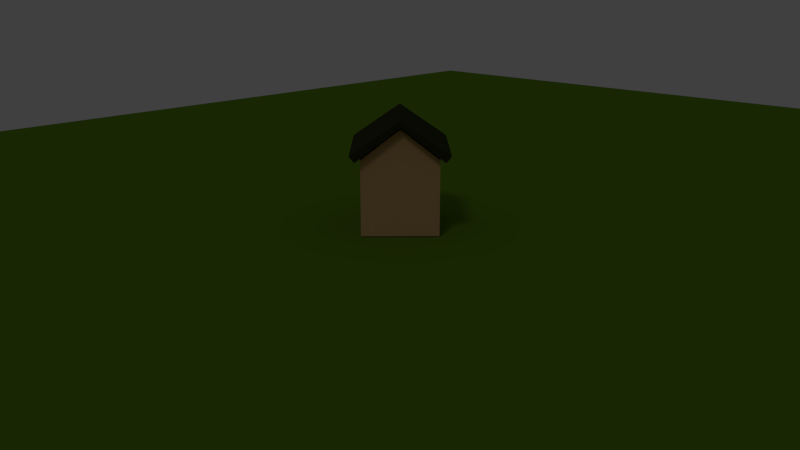 # Source: biggerforestorig.blend  (saved by Blender 2.66.1; exported with 4.5.12 LTS)
import bpy
from mathutils import Matrix  # noqa: F401  (used for matrix-valued properties, if any)

bpy.ops.wm.read_factory_settings(use_empty=True)
scene = bpy.context.scene
scene.name = 'Scene'

# ---- collections
col_collection_1 = bpy.data.collections.new('Collection 1'); scene.collection.children.link(col_collection_1)
col_collection_2 = bpy.data.collections.new('Collection 2'); scene.collection.children.link(col_collection_2)
col_collection_2.hide_render = True
col_collection_2.hide_viewport = True
col_collection_3 = bpy.data.collections.new('Collection 3'); scene.collection.children.link(col_collection_3)
col_collection_4 = bpy.data.collections.new('Collection 4'); scene.collection.children.link(col_collection_4)

# ---- materials (node trees are filled in below, after node groups)
mat_material_006 = bpy.data.materials.new('Material.006')
mat_material_006.alpha_threshold = 0.0
mat_material_006.use_transparent_shadow = False
mat_material_006.diffuse_color = (0.03692, 0.04203, 0.01688, 1.0)
mat_material_006.roughness = 0.5
mat_material_006.line_color = (0.0, 0.0, 0.0, 1.0)
mat_material_005 = bpy.data.materials.new('Material.005')
mat_material_005.alpha_threshold = 0.0
mat_material_005.use_transparent_shadow = False
mat_material_005.diffuse_color = (0.6982, 0.4063, 0.1955, 1.0)
mat_material_005.roughness = 0.5
mat_material_005.line_color = (0.0, 0.0, 0.0, 1.0)
mat_material = bpy.data.materials.new('Material')
mat_material.alpha_threshold = 0.0
mat_material.use_transparent_shadow = False
mat_material.diffuse_color = (0.0258, 0.07324, 0.01046, 1.0)
mat_material.roughness = 0.5
mat_material.line_color = (0.0, 0.0, 0.0, 1.0)
mat_material_001 = bpy.data.materials.new('Material.001')
mat_material_001.alpha_threshold = 0.0
mat_material_001.use_transparent_shadow = False
mat_material_001.diffuse_color = (0.2396, 0.09289, 0.004933, 1.0)
mat_material_001.roughness = 0.5
mat_material_001.line_color = (0.0, 0.0, 0.0, 1.0)
mat_material_002 = bpy.data.materials.new('Material.002')
mat_material_002.alpha_threshold = 0.0
mat_material_002.use_transparent_shadow = False
mat_material_002.diffuse_color = (0.1107, 0.233, 0.01208, 1.0)
mat_material_002.roughness = 0.5
mat_material_002.line_color = (0.0, 0.0, 0.0, 1.0)

# ---- material node trees

# ---- world
world_world = bpy.data.worlds.new('World'); scene.world = world_world
world_world.color = (0.05088, 0.05088, 0.05088)
world_world.use_sun_shadow = False
world_world.sun_shadow_jitter_overblur = 0.0
world_world.cycles.sampling_method = 'MANUAL'
world_world.cycles.sample_map_resolution = 256

# ---- cameras
cam_camera = bpy.data.cameras.new('Camera')
cam_camera.clip_end = 100.0
cam_camera.lens = 35.0
cam_camera.sensor_width = 32.0
cam_camera.sensor_height = 18.0
cam_camera.ortho_scale = 7.314
cam_camera.dof.focus_distance = 0.0
cam_camera.dof.aperture_fstop = 128.0

# ---- lights
light_lamp = bpy.data.lights.new('Lamp', 'SUN')
light_lamp.color = (0.1329, 0.1329, 0.1329)
light_lamp.transmission_factor = 0.0
light_lamp.cutoff_distance = 30.0
light_lamp.angle = 0.1993
light_lamp.energy = 1.0
light_lamp.shadow_buffer_clip_start = 1.001
light_lamp.shadow_soft_size = 0.1
light_lamp.shadow_cascade_max_distance = 1000.0
light_lamp.cycles.use_multiple_importance_sampling = False

# ---- meshes
me_cube_001 = bpy.data.meshes.new('Cube.001')
me_cube_001.from_pydata([(1.0, 1.46, 2.179), (1.0, -0.9505, 2.179), (1.0, 0.04954, 2.179), (1.134, 1.46, 2.351), (1.134, -0.9505, 2.351), (1.134, 0.04954, 2.351), (1.139, 1.46, 2.071), (1.139, -0.9505, 2.071), (1.139, 0.04954, 2.071), (1.273, 1.46, 2.243), (1.273, -0.9505, 2.243), (1.273, 0.04954, 2.243), (1.0, -1.1, 2.179), (1.134, -1.1, 2.351), (1.139, -1.1, 2.071), (1.273, -1.1, 2.243), (1.0, 1.61, 2.179), (1.134, 1.61, 2.351), (1.139, 1.61, 2.071), (1.273, 1.61, 2.243), (1.0, 1.41, 0.1263), (1.0, -1.0, 0.1263), (1.0, 1.41, 2.126), (1.0, -1.0, 2.126), (1.0, 1.41, 1.126), (1.0, -1.49e-07, 2.126), (1.0, -1.0, 1.126), (1.0, -1.49e-07, 0.1263), (1.0, -1.49e-07, 1.126), (1.0, -1.15, 2.126), (1.0, 1.56, 2.126), (0.3919, 2.489, 2.03), (-1.0, 1.46, 2.179), (-1.0, -0.9505, 2.179), (0.0, 1.46, 2.957), (-1.0, 0.04954, 2.179), (0.0, -0.9505, 2.957), (-1.134, 1.46, 2.351), (-1.134, -0.9505, 2.351), (0.0, 1.46, 3.129), (-1.134, 0.04954, 2.351), (0.0, -0.9505, 3.129), (0.0, 0.04954, 3.129), (-1.139, 1.46, 2.071), (-1.139, -0.9505, 2.071), (-1.139, 0.04954, 2.071), (-1.273, 1.46, 2.243), (-1.273, -0.9505, 2.243), (-1.273, 0.04954, 2.243), (-1.0, -1.1, 2.179), (0.0, -1.1, 2.957), (-1.134, -1.1, 2.351), (0.0, -1.1, 3.129), (-1.139, -1.1, 2.071), (-1.273, -1.1, 2.243), (-1.0, 1.61, 2.179), (0.0, 1.61, 2.957), (-1.134, 1.61, 2.351), (0.0, 1.61, 3.129), (-1.139, 1.61, 2.071), (-1.273, 1.61, 2.243), (-1.0, 1.41, 0.1263), (-1.0, -1.0, 0.1263), (-1.0, 1.41, 2.126), (-1.0, -1.0, 2.126), (0.0, 1.41, 2.904), (-1.0, 1.41, 1.126), (0.0, 1.41, 0.1263), (-1.0, -1.49e-07, 2.126), (-1.0, -1.0, 1.126), (-1.0, -1.49e-07, 0.1263), (0.0, -1.0, 2.904), (0.0, -1.0, 0.1263), (0.0, 1.41, 1.126), (-1.0, -1.49e-07, 1.126), (0.0, -1.0, 1.126), (0.0, -1.49e-07, 0.1263), (-1.0, -1.15, 2.126), (0.0, -1.15, 2.904), (-1.0, 1.56, 2.126), (0.0, 1.56, 2.904), (-0.3919, 2.489, 2.03)], [], [(10, 4, 13, 15), (6, 0, 16, 18), (4, 5, 42, 41), (5, 3, 39, 42), (3, 9, 19, 17), (2, 0, 6, 8), (8, 6, 9, 11), (7, 8, 11, 10), (3, 5, 11, 9), (36, 1, 12, 50), (5, 4, 10, 11), (1, 2, 8, 7), (50, 12, 13, 52), (13, 12, 14, 15), (1, 7, 14, 12), (7, 10, 15, 14), (4, 41, 52, 13), (16, 17, 19, 18), (16, 56, 58, 17), (39, 3, 17, 58), (9, 6, 18, 19), (0, 34, 56, 16), (73, 24, 20, 67), (28, 26, 21, 27), (76, 67, 20, 27), (65, 22, 24, 73), (24, 28, 27, 20), (22, 25, 28, 24), (25, 23, 26, 28), (26, 75, 72, 21), (23, 71, 75, 26), (72, 76, 27, 21), (71, 23, 29, 78), (22, 65, 80, 30), (47, 54, 51, 38), (43, 59, 55, 32), (38, 41, 42, 40), (40, 42, 39, 37), (37, 57, 60, 46), (35, 45, 43, 32), (45, 48, 46, 43), (44, 47, 48, 45), (37, 46, 48, 40), (36, 50, 49, 33), (40, 48, 47, 38), (33, 44, 45, 35), (50, 52, 51, 49), (51, 54, 53, 49), (33, 49, 53, 44), (44, 53, 54, 47), (38, 51, 52, 41), (55, 59, 60, 57), (55, 57, 58, 56), (39, 58, 57, 37), (46, 60, 59, 43), (32, 55, 56, 34), (73, 67, 61, 66), (74, 70, 62, 69), (76, 70, 61, 67), (65, 73, 66, 63), (66, 61, 70, 74), (63, 66, 74, 68), (68, 74, 69, 64), (69, 62, 72, 75), (64, 69, 75, 71), (72, 62, 70, 76), (71, 78, 77, 64), (63, 79, 80, 65)])
me_cube_001.polygons.foreach_set('material_index', [0, 0, 0, 0, 0, 0, 0, 0, 0, 0, 0, 0, 0, 0, 0, 0, 0, 0, 0, 0, 0, 0, 1, 1, 1, 1, 1, 1, 1, 1, 1, 1, 1, 1, 0, 0, 0, 0, 0, 0, 0, 0, 0, 0, 0, 0, 0, 0, 0, 0, 0, 0, 0, 0, 0, 0, 1, 1, 1, 1, 1, 1, 1, 1, 1, 1, 1, 1])
me_cube_001.materials.append(mat_material_006)
me_cube_001.materials.append(mat_material_005)
me_cube_001.use_remesh_preserve_volume = False
me_cube_001.use_remesh_preserve_attributes = False
me_cube_001.use_mirror_vertex_groups = False
me_cube_001.update()
me_cone = bpy.data.meshes.new('Cone')
me_cone.from_pydata([(4.726e-07, -2.98, 1.0), (-0.5813, -2.923, 1.0), (-1.14, -2.753, 1.0), (-1.655, -2.478, 1.0), (-2.107, -2.107, 1.0), (-2.478, -1.655, 1.0), (-2.753, -1.14, 1.0), (-2.923, -0.5813, 1.0), (-2.98, 9.092e-07, 1.0), (0.0, 0.0, 3.0), (-2.923, 0.5813, 1.0), (-2.753, 1.14, 1.0), (-2.478, 1.655, 1.0), (-2.107, 2.107, 1.0), (-1.655, 2.478, 1.0), (-1.14, 2.753, 1.0), (-0.5813, 2.923, 1.0), (1.444e-06, 2.98, 1.0), (0.5813, 2.923, 1.0), (1.14, 2.753, 1.0), (1.655, 2.478, 1.0), (2.107, 2.107, 1.0), (2.478, 1.655, 1.0), (2.753, 1.14, 1.0), (2.923, 0.5813, 1.0), (2.98, -1.743e-06, 1.0), (2.923, -0.5813, 1.0), (2.753, -1.14, 1.0), (2.478, -1.655, 1.0), (2.107, -2.107, 1.0), (1.655, -2.478, 1.0), (1.14, -2.753, 1.0), (0.5813, -2.923, 1.0), (4.343e-07, -2.682, 2.0), (-0.5232, -2.63, 2.0), (-1.026, -2.478, 2.0), (-1.49, -2.23, 2.0), (-1.896, -1.896, 2.0), (-2.23, -1.49, 2.0), (-2.478, -1.026, 2.0), (-2.63, -0.5232, 2.0), (-2.682, 8.4e-07, 2.0), (9.031e-09, 2.167e-08, 4.0), (-2.63, 0.5232, 2.0), (-2.478, 1.026, 2.0), (-2.23, 1.49, 2.0), (-1.896, 1.896, 2.0), (-1.49, 2.23, 2.0), (-1.026, 2.478, 2.0), (-0.5232, 2.63, 2.0), (1.308e-06, 2.682, 2.0), (0.5232, 2.63, 2.0), (1.026, 2.478, 2.0), (1.49, 2.23, 2.0), (1.896, 1.896, 2.0), (2.23, 1.49, 2.0), (2.478, 1.026, 2.0), (2.63, 0.5232, 2.0), (2.682, -1.547e-06, 2.0), (2.63, -0.5232, 2.0), (2.478, -1.026, 2.0), (2.23, -1.49, 2.0), (1.896, -1.896, 2.0), (1.49, -2.23, 2.0), (1.026, -2.478, 2.0), (0.5232, -2.63, 2.0), (4.202e-07, -2.414, 3.0), (-0.4709, -2.367, 3.0), (-0.9237, -2.23, 3.0), (-1.341, -2.007, 3.0), (-1.707, -1.707, 3.0), (-2.007, -1.341, 3.0), (-2.23, -0.9237, 3.0), (-2.367, -0.4709, 3.0), (-2.414, 7.74e-07, 3.0), (3.739e-08, 3.757e-08, 5.0), (-2.367, 0.4709, 3.0), (-2.23, 0.9237, 3.0), (-2.007, 1.341, 3.0), (-1.707, 1.707, 3.0), (-1.341, 2.007, 3.0), (-0.9237, 2.23, 3.0), (-0.4709, 2.367, 3.0), (1.207e-06, 2.414, 3.0), (0.4709, 2.367, 3.0), (0.9237, 2.23, 3.0), (1.341, 2.007, 3.0), (1.707, 1.707, 3.0), (2.007, 1.341, 3.0), (2.23, 0.9237, 3.0), (2.367, 0.4709, 3.0), (2.414, -1.374e-06, 3.0), (2.367, -0.4709, 3.0), (2.23, -0.9237, 3.0), (2.007, -1.341, 3.0), (1.707, -1.707, 3.0), (1.341, -2.007, 3.0), (0.9237, -2.23, 3.0), (0.4709, -2.367, 3.0), (3.979e-07, -2.172, 4.0), (-0.4238, -2.131, 4.0), (-0.8313, -2.007, 4.0), (-1.207, -1.806, 4.0), (-1.536, -1.536, 4.0), (-1.806, -1.207, 4.0), (-2.007, -0.8313, 4.0), (-2.131, -0.4238, 4.0), (-2.172, 7.197e-07, 4.0), (5.343e-08, 5.693e-08, 6.0), (-2.131, 0.4238, 4.0), (-2.007, 0.8313, 4.0), (-1.806, 1.207, 4.0), (-1.536, 1.536, 4.0), (-1.207, 1.806, 4.0), (-0.8313, 2.007, 4.0), (-0.4238, 2.131, 4.0), (1.106e-06, 2.172, 4.0), (0.4238, 2.131, 4.0), (0.8313, 2.007, 4.0), (1.207, 1.806, 4.0), (1.536, 1.536, 4.0), (1.806, 1.207, 4.0), (2.007, 0.8313, 4.0), (2.131, 0.4238, 4.0), (2.172, -1.214e-06, 4.0), (2.131, -0.4238, 4.0), (2.007, -0.8313, 4.0), (1.806, -1.207, 4.0), (1.536, -1.536, 4.0), (1.207, -1.806, 4.0), (0.8313, -2.007, 4.0), (0.4238, -2.131, 4.0), (3.728e-07, -1.955, 5.0), (-0.3814, -1.917, 5.0), (-0.7482, -1.806, 5.0), (-1.086, -1.626, 5.0), (-1.382, -1.382, 5.0), (-1.626, -1.086, 5.0), (-1.806, -0.7482, 5.0), (-1.917, -0.3814, 5.0), (-1.955, 6.658e-07, 5.0), (6.271e-08, 6.93e-08, 7.0), (-1.917, 0.3814, 5.0), (-1.806, 0.7482, 5.0), (-1.626, 1.086, 5.0), (-1.382, 1.382, 5.0), (-1.086, 1.626, 5.0), (-0.7482, 1.806, 5.0), (-0.3814, 1.917, 5.0), (1.01e-06, 1.955, 5.0), (0.3814, 1.917, 5.0), (0.7482, 1.806, 5.0), (1.086, 1.626, 5.0), (1.382, 1.382, 5.0), (1.626, 1.086, 5.0), (1.806, 0.7482, 5.0), (1.917, 0.3814, 5.0), (1.955, -1.074e-06, 5.0), (1.917, -0.3814, 5.0), (1.806, -0.7482, 5.0), (1.626, -1.086, 5.0), (1.382, -1.382, 5.0), (1.086, -1.626, 5.0), (0.7482, -1.806, 5.0), (0.3814, -1.917, 5.0), (3.519e-07, -1.76, 6.0), (-0.3433, -1.726, 6.0), (-0.6733, -1.626, 6.0), (-0.9775, -1.463, 6.0), (-1.244, -1.244, 6.0), (-1.463, -0.9775, 6.0), (-1.626, -0.6733, 6.0), (-1.726, -0.3433, 6.0), (-1.76, 6.263e-07, 6.0), (7.288e-08, 8.946e-08, 8.0), (-1.726, 0.3433, 6.0), (-1.626, 0.6733, 6.0), (-1.463, 0.9775, 6.0), (-1.244, 1.244, 6.0), (-0.9775, 1.463, 6.0), (-0.6733, 1.626, 6.0), (-0.3433, 1.726, 6.0), (9.253e-07, 1.76, 6.0), (0.3433, 1.726, 6.0), (0.6733, 1.626, 6.0), (0.9775, 1.463, 6.0), (1.244, 1.244, 6.0), (1.463, 0.9775, 6.0), (1.626, 0.6733, 6.0), (1.726, 0.3433, 6.0), (1.76, -9.398e-07, 6.0), (1.726, -0.3433, 6.0), (1.626, -0.6733, 6.0), (1.463, -0.9775, 6.0), (1.244, -1.244, 6.0), (0.9775, -1.463, 6.0), (0.6733, -1.626, 6.0), (0.3433, -1.726, 6.0), (3.295e-07, -1.584, 7.0), (-0.3089, -1.553, 7.0), (-0.606, -1.463, 7.0), (-0.8798, -1.317, 7.0), (-1.12, -1.12, 7.0), (-1.317, -0.8798, 7.0), (-1.463, -0.606, 7.0), (-1.553, -0.3089, 7.0), (-1.584, 5.886e-07, 7.0), (7.833e-08, 1.054e-07, 9.0), (-1.553, 0.3089, 7.0), (-1.463, 0.606, 7.0), (-1.317, 0.8798, 7.0), (-1.12, 1.12, 7.0), (-0.8798, 1.317, 7.0), (-0.606, 1.463, 7.0), (-0.3089, 1.553, 7.0), (8.455e-07, 1.584, 7.0), (0.3089, 1.553, 7.0), (0.606, 1.463, 7.0), (0.8798, 1.317, 7.0), (1.12, 1.12, 7.0), (1.317, 0.8798, 7.0), (1.463, 0.606, 7.0), (1.553, 0.3089, 7.0), (1.584, -8.209e-07, 7.0), (1.553, -0.3089, 7.0), (1.463, -0.606, 7.0), (1.317, -0.8798, 7.0), (1.12, -1.12, 7.0), (0.8798, -1.317, 7.0), (0.606, -1.463, 7.0), (0.3089, -1.553, 7.0), (3.121e-07, -1.425, 8.0), (-0.278, -1.398, 8.0), (-0.5454, -1.317, 8.0), (-0.7918, -1.185, 8.0), (-1.008, -1.008, 8.0), (-1.185, -0.7918, 8.0), (-1.317, -0.5454, 8.0), (-1.398, -0.278, 8.0), (-1.425, 5.543e-07, 8.0), (8.612e-08, 1.195e-07, 10.0), (-1.398, 0.278, 8.0), (-1.317, 0.5454, 8.0), (-1.185, 0.7918, 8.0), (-1.008, 1.008, 8.0), (-0.7918, 1.185, 8.0), (-0.5454, 1.317, 8.0), (-0.278, 1.398, 8.0), (7.765e-07, 1.425, 8.0), (0.278, 1.398, 8.0), (0.5454, 1.317, 8.0), (0.7918, 1.185, 8.0), (1.008, 1.008, 8.0), (1.185, 0.7918, 8.0), (1.317, 0.5454, 8.0), (1.398, 0.278, 8.0), (1.425, -7.143e-07, 8.0), (1.398, -0.278, 8.0), (1.317, -0.5454, 8.0), (1.185, -0.7918, 8.0), (1.008, -1.008, 8.0), (0.7918, -1.185, 8.0), (0.5454, -1.317, 8.0), (0.278, -1.398, 8.0), (2.952e-07, -1.283, 9.0), (-0.2502, -1.258, 9.0), (-0.4909, -1.185, 9.0), (-0.7126, -1.067, 9.0), (-0.907, -0.907, 9.0), (-1.067, -0.7126, 9.0), (-1.185, -0.4909, 9.0), (-1.258, -0.2502, 9.0), (-1.283, 5.246e-07, 9.0), (9.177e-08, 1.332e-07, 11.0), (-1.258, 0.2502, 9.0), (-1.185, 0.4909, 9.0), (-1.067, 0.7126, 9.0), (-0.907, 0.907, 9.0), (-0.7126, 1.067, 9.0), (-0.4909, 1.185, 9.0), (-0.2502, 1.258, 9.0), (7.132e-07, 1.283, 9.0), (0.2502, 1.258, 9.0), (0.4909, 1.185, 9.0), (0.7126, 1.067, 9.0), (0.907, 0.907, 9.0), (1.067, 0.7126, 9.0), (1.185, 0.4909, 9.0), (1.258, 0.2502, 9.0), (1.283, -6.172e-07, 9.0), (1.258, -0.2502, 9.0), (1.185, -0.4909, 9.0), (1.067, -0.7126, 9.0), (0.907, -0.907, 9.0), (0.7126, -1.067, 9.0), (0.4909, -1.185, 9.0), (0.2502, -1.258, 9.0), (2.772e-07, -1.154, 10.01), (-0.2252, -1.132, 10.01), (-0.4418, -1.067, 10.01), (-0.6414, -0.9599, 10.01), (-0.8163, -0.8163, 10.01), (-0.9599, -0.6414, 10.01), (-1.067, -0.4418, 10.01), (-1.132, -0.2252, 10.01), (-1.154, 4.927e-07, 10.01), (9.407e-08, 1.404e-07, 11.81), (-1.132, 0.2252, 10.01), (-1.067, 0.4418, 10.01), (-0.9599, 0.6414, 10.01), (-0.8163, 0.8163, 10.01), (-0.6414, 0.9599, 10.01), (-0.4418, 1.067, 10.01), (-0.2252, 1.132, 10.01), (6.533e-07, 1.154, 10.01), (0.2252, 1.132, 10.01), (0.4418, 1.067, 10.01), (0.6414, 0.9599, 10.01), (0.8163, 0.8163, 10.01), (0.9599, 0.6414, 10.01), (1.067, 0.4418, 10.01), (1.132, 0.2252, 10.01), (1.154, -5.349e-07, 10.01), (1.132, -0.2252, 10.01), (1.067, -0.4418, 10.01), (0.9599, -0.6414, 10.01), (0.8163, -0.8163, 10.01), (0.6414, -0.9599, 10.01), (0.4418, -1.067, 10.01), (0.2252, -1.132, 10.01), (2.522e-07, -0.9235, 11.01), (-0.1802, -0.9058, 11.01), (-0.3534, -0.8532, 11.01), (-0.5131, -0.7679, 11.01), (-0.653, -0.653, 11.01), (-0.7679, -0.5131, 11.01), (-0.8532, -0.3534, 11.01), (-0.9058, -0.1802, 11.01), (-0.9235, 4.44e-07, 11.01), (1.057e-07, 1.622e-07, 12.81), (-0.9058, 0.1802, 11.01), (-0.8532, 0.3534, 11.01), (-0.7679, 0.5131, 11.01), (-0.653, 0.653, 11.01), (-0.5131, 0.7679, 11.01), (-0.3534, 0.8532, 11.01), (-0.1802, 0.9058, 11.01), (5.531e-07, 0.9235, 11.01), (0.1802, 0.9058, 11.01), (0.3534, 0.8532, 11.01), (0.5131, 0.7679, 11.01), (0.653, 0.653, 11.01), (0.7679, 0.5131, 11.01), (0.8532, 0.3534, 11.01), (0.9058, 0.1802, 11.01), (0.9235, -3.781e-07, 11.01), (0.9058, -0.1802, 11.01), (0.8532, -0.3534, 11.01), (0.7679, -0.5131, 11.01), (0.653, -0.653, 11.01), (0.5131, -0.7679, 11.01), (0.3534, -0.8532, 11.01), (0.1802, -0.9058, 11.01), (2.348e-07, -0.7388, 12.01), (-0.1441, -0.7246, 12.01), (-0.2827, -0.6826, 12.01), (-0.4105, -0.6143, 12.01), (-0.5224, -0.5224, 12.01), (-0.6143, -0.4105, 12.01), (-0.6826, -0.2827, 12.01), (-0.7246, -0.1441, 12.01), (-0.7388, 4.014e-07, 12.01), (1.176e-07, 1.76e-07, 13.81), (-0.7246, 0.1441, 12.01), (-0.6826, 0.2827, 12.01), (-0.6143, 0.4105, 12.01), (-0.5224, 0.5224, 12.01), (-0.4105, 0.6143, 12.01), (-0.2827, 0.6826, 12.01), (-0.1441, 0.7246, 12.01), (4.755e-07, 0.7388, 12.01), (0.1441, 0.7246, 12.01), (0.2827, 0.6826, 12.01), (0.4105, 0.6143, 12.01), (0.5224, 0.5224, 12.01), (0.6143, 0.4105, 12.01), (0.6826, 0.2827, 12.01), (0.7246, 0.1441, 12.01), (0.7388, -2.562e-07, 12.01), (0.7246, -0.1441, 12.01), (0.6826, -0.2827, 12.01), (0.6143, -0.4105, 12.01), (0.5224, -0.5224, 12.01), (0.4105, -0.6143, 12.01), (0.2827, -0.6826, 12.01), (0.1441, -0.7246, 12.01), (2.077e-07, -0.5195, 13.02), (-0.1013, -0.5095, 13.02), (-0.1988, -0.4799, 13.02), (-0.2886, -0.4319, 13.02), (-0.3673, -0.3673, 13.02), (-0.4319, -0.2886, 13.02), (-0.4799, -0.1988, 13.02), (-0.5095, -0.1013, 13.02), (-0.5195, 3.557e-07, 13.02), (1.253e-07, 1.972e-07, 14.29), (-0.5095, 0.1013, 13.02), (-0.4799, 0.1988, 13.02), (-0.4319, 0.2886, 13.02), (-0.3673, 0.3673, 13.02), (-0.2886, 0.4319, 13.02), (-0.1988, 0.4799, 13.02), (-0.1013, 0.5095, 13.02), (3.77e-07, 0.5195, 13.02), (0.1013, 0.5095, 13.02), (0.1988, 0.4799, 13.02), (0.2886, 0.4319, 13.02), (0.3673, 0.3673, 13.02), (0.4319, 0.2886, 13.02), (0.4799, 0.1988, 13.02), (0.5095, 0.1013, 13.02), (0.5195, -1.067e-07, 13.02), (0.5095, -0.1013, 13.02), (0.4799, -0.1988, 13.02), (0.4319, -0.2886, 13.02), (0.3673, -0.3673, 13.02), (0.2886, -0.4319, 13.02), (0.1988, -0.4799, 13.02), (0.1013, -0.5095, 13.02), (1.788e-07, 1.0, -1.0), (1.788e-07, 1.0, 1.0), (0.1951, 0.9808, -1.0), (0.1951, 0.9808, 1.0), (0.3827, 0.9239, -1.0), (0.3827, 0.9239, 1.0), (0.5556, 0.8315, -1.0), (0.5556, 0.8315, 1.0), (0.7071, 0.7071, -1.0), (0.7071, 0.7071, 1.0), (0.8315, 0.5556, -1.0), (0.8315, 0.5556, 1.0), (0.9239, 0.3827, -1.0), (0.9239, 0.3827, 1.0), (0.9808, 0.1951, -1.0), (0.9808, 0.1951, 1.0), (1.0, 7.55e-08, -1.0), (1.0, 7.55e-08, 1.0), (0.9808, -0.1951, -1.0), (0.9808, -0.1951, 1.0), (0.9239, -0.3827, -1.0), (0.9239, -0.3827, 1.0), (0.8315, -0.5556, -1.0), (0.8315, -0.5556, 1.0), (0.7071, -0.7071, -1.0), (0.7071, -0.7071, 1.0), (0.5556, -0.8315, -1.0), (0.5556, -0.8315, 1.0), (0.3827, -0.9239, -1.0), (0.3827, -0.9239, 1.0), (0.1951, -0.9808, -1.0), (0.1951, -0.9808, 1.0), (-1.47e-07, -1.0, -1.0), (-1.47e-07, -1.0, 1.0), (-0.1951, -0.9808, -1.0), (-0.1951, -0.9808, 1.0), (-0.3827, -0.9239, -1.0), (-0.3827, -0.9239, 1.0), (-0.5556, -0.8315, -1.0), (-0.5556, -0.8315, 1.0), (-0.7071, -0.7071, -1.0), (-0.7071, -0.7071, 1.0), (-0.8315, -0.5556, -1.0), (-0.8315, -0.5556, 1.0), (-0.9239, -0.3827, -1.0), (-0.9239, -0.3827, 1.0), (-0.9808, -0.1951, -1.0), (-0.9808, -0.1951, 1.0), (-1.0, 9.656e-07, -1.0), (-1.0, 9.656e-07, 1.0), (-0.9808, 0.1951, -1.0), (-0.9808, 0.1951, 1.0), (-0.9239, 0.3827, -1.0), (-0.9239, 0.3827, 1.0), (-0.8315, 0.5556, -1.0), (-0.8315, 0.5556, 1.0), (-0.7071, 0.7071, -1.0), (-0.7071, 0.7071, 1.0), (-0.5556, 0.8315, -1.0), (-0.5556, 0.8315, 1.0), (-0.3827, 0.9239, -1.0), (-0.3827, 0.9239, 1.0), (-0.1951, 0.9808, -1.0), (-0.1951, 0.9808, 1.0), (-2.891e-07, 0.1933, 13.0), (0.0377, 0.1895, 13.0), (0.07396, 0.1785, 13.0), (0.1074, 0.1607, 13.0), (0.1367, 0.1367, 13.0), (0.1607, 0.1074, 13.0), (0.1785, 0.07396, 13.0), (0.1895, 0.0377, 13.0), (0.1933, 2.502e-07, 13.0), (0.1895, -0.0377, 13.0), (0.1785, -0.07396, 13.0), (0.1607, -0.1074, 13.0), (0.1367, -0.1367, 13.0), (0.1074, -0.1607, 13.0), (0.07396, -0.1785, 13.0), (0.0377, -0.1895, 13.0), (-3.521e-07, -0.1933, 13.0), (-0.0377, -0.1895, 13.0), (-0.07396, -0.1785, 13.0), (-0.1074, -0.1607, 13.0), (-0.1367, -0.1367, 13.0), (-0.1607, -0.1074, 13.0), (-0.1785, -0.07396, 13.0), (-0.1895, -0.0377, 13.0), (-0.1933, 4.222e-07, 13.0), (-0.1895, 0.0377, 13.0), (-0.1785, 0.07396, 13.0), (-0.1607, 0.1074, 13.0), (-0.1367, 0.1367, 13.0), (-0.1074, 0.1607, 13.0), (-0.07396, 0.1785, 13.0), (-0.0377, 0.1895, 13.0)], [], [(31, 9, 32), (0, 9, 1), (32, 9, 0), (1, 9, 2), (30, 9, 31), (29, 9, 30), (28, 9, 29), (27, 9, 28), (26, 9, 27), (25, 9, 26), (24, 9, 25), (23, 9, 24), (22, 9, 23), (21, 9, 22), (20, 9, 21), (19, 9, 20), (18, 9, 19), (17, 9, 18), (16, 9, 17), (15, 9, 16), (14, 9, 15), (13, 9, 14), (12, 9, 13), (11, 9, 12), (10, 9, 11), (8, 9, 10), (7, 9, 8), (6, 9, 7), (5, 9, 6), (4, 9, 5), (3, 9, 4), (2, 9, 3), (0, 1, 2, 3, 4, 5, 6, 7, 8, 10, 11, 12, 13, 14, 15, 16, 17, 18, 19, 20, 21, 22, 23, 24, 25, 26, 27, 28, 29, 30, 31, 32), (64, 42, 65), (33, 42, 34), (65, 42, 33), (34, 42, 35), (63, 42, 64), (62, 42, 63), (61, 42, 62), (60, 42, 61), (59, 42, 60), (58, 42, 59), (57, 42, 58), (56, 42, 57), (55, 42, 56), (54, 42, 55), (53, 42, 54), (52, 42, 53), (51, 42, 52), (50, 42, 51), (49, 42, 50), (48, 42, 49), (47, 42, 48), (46, 42, 47), (45, 42, 46), (44, 42, 45), (43, 42, 44), (41, 42, 43), (40, 42, 41), (39, 42, 40), (38, 42, 39), (37, 42, 38), (36, 42, 37), (35, 42, 36), (33, 34, 35, 36, 37, 38, 39, 40, 41, 43, 44, 45, 46, 47, 48, 49, 50, 51, 52, 53, 54, 55, 56, 57, 58, 59, 60, 61, 62, 63, 64, 65), (97, 75, 98), (66, 75, 67), (98, 75, 66), (67, 75, 68), (96, 75, 97), (95, 75, 96), (94, 75, 95), (93, 75, 94), (92, 75, 93), (91, 75, 92), (90, 75, 91), (89, 75, 90), (88, 75, 89), (87, 75, 88), (86, 75, 87), (85, 75, 86), (84, 75, 85), (83, 75, 84), (82, 75, 83), (81, 75, 82), (80, 75, 81), (79, 75, 80), (78, 75, 79), (77, 75, 78), (76, 75, 77), (74, 75, 76), (73, 75, 74), (72, 75, 73), (71, 75, 72), (70, 75, 71), (69, 75, 70), (68, 75, 69), (66, 67, 68, 69, 70, 71, 72, 73, 74, 76, 77, 78, 79, 80, 81, 82, 83, 84, 85, 86, 87, 88, 89, 90, 91, 92, 93, 94, 95, 96, 97, 98), (130, 108, 131), (99, 108, 100), (131, 108, 99), (100, 108, 101), (129, 108, 130), (128, 108, 129), (127, 108, 128), (126, 108, 127), (125, 108, 126), (124, 108, 125), (123, 108, 124), (122, 108, 123), (121, 108, 122), (120, 108, 121), (119, 108, 120), (118, 108, 119), (117, 108, 118), (116, 108, 117), (115, 108, 116), (114, 108, 115), (113, 108, 114), (112, 108, 113), (111, 108, 112), (110, 108, 111), (109, 108, 110), (107, 108, 109), (106, 108, 107), (105, 108, 106), (104, 108, 105), (103, 108, 104), (102, 108, 103), (101, 108, 102), (99, 100, 101, 102, 103, 104, 105, 106, 107, 109, 110, 111, 112, 113, 114, 115, 116, 117, 118, 119, 120, 121, 122, 123, 124, 125, 126, 127, 128, 129, 130, 131), (163, 141, 164), (132, 141, 133), (164, 141, 132), (133, 141, 134), (162, 141, 163), (161, 141, 162), (160, 141, 161), (159, 141, 160), (158, 141, 159), (157, 141, 158), (156, 141, 157), (155, 141, 156), (154, 141, 155), (153, 141, 154), (152, 141, 153), (151, 141, 152), (150, 141, 151), (149, 141, 150), (148, 141, 149), (147, 141, 148), (146, 141, 147), (145, 141, 146), (144, 141, 145), (143, 141, 144), (142, 141, 143), (140, 141, 142), (139, 141, 140), (138, 141, 139), (137, 141, 138), (136, 141, 137), (135, 141, 136), (134, 141, 135), (132, 133, 134, 135, 136, 137, 138, 139, 140, 142, 143, 144, 145, 146, 147, 148, 149, 150, 151, 152, 153, 154, 155, 156, 157, 158, 159, 160, 161, 162, 163, 164), (196, 174, 197), (165, 174, 166), (197, 174, 165), (166, 174, 167), (195, 174, 196), (194, 174, 195), (193, 174, 194), (192, 174, 193), (191, 174, 192), (190, 174, 191), (189, 174, 190), (188, 174, 189), (187, 174, 188), (186, 174, 187), (185, 174, 186), (184, 174, 185), (183, 174, 184), (182, 174, 183), (181, 174, 182), (180, 174, 181), (179, 174, 180), (178, 174, 179), (177, 174, 178), (176, 174, 177), (175, 174, 176), (173, 174, 175), (172, 174, 173), (171, 174, 172), (170, 174, 171), (169, 174, 170), (168, 174, 169), (167, 174, 168), (165, 166, 167, 168, 169, 170, 171, 172, 173, 175, 176, 177, 178, 179, 180, 181, 182, 183, 184, 185, 186, 187, 188, 189, 190, 191, 192, 193, 194, 195, 196, 197), (229, 207, 230), (198, 207, 199), (230, 207, 198), (199, 207, 200), (228, 207, 229), (227, 207, 228), (226, 207, 227), (225, 207, 226), (224, 207, 225), (223, 207, 224), (222, 207, 223), (221, 207, 222), (220, 207, 221), (219, 207, 220), (218, 207, 219), (217, 207, 218), (216, 207, 217), (215, 207, 216), (214, 207, 215), (213, 207, 214), (212, 207, 213), (211, 207, 212), (210, 207, 211), (209, 207, 210), (208, 207, 209), (206, 207, 208), (205, 207, 206), (204, 207, 205), (203, 207, 204), (202, 207, 203), (201, 207, 202), (200, 207, 201), (198, 199, 200, 201, 202, 203, 204, 205, 206, 208, 209, 210, 211, 212, 213, 214, 215, 216, 217, 218, 219, 220, 221, 222, 223, 224, 225, 226, 227, 228, 229, 230), (262, 240, 263), (231, 240, 232), (263, 240, 231), (232, 240, 233), (261, 240, 262), (260, 240, 261), (259, 240, 260), (258, 240, 259), (257, 240, 258), (256, 240, 257), (255, 240, 256), (254, 240, 255), (253, 240, 254), (252, 240, 253), (251, 240, 252), (250, 240, 251), (249, 240, 250), (248, 240, 249), (247, 240, 248), (246, 240, 247), (245, 240, 246), (244, 240, 245), (243, 240, 244), (242, 240, 243), (241, 240, 242), (239, 240, 241), (238, 240, 239), (237, 240, 238), (236, 240, 237), (235, 240, 236), (234, 240, 235), (233, 240, 234), (231, 232, 233, 234, 235, 236, 237, 238, 239, 241, 242, 243, 244, 245, 246, 247, 248, 249, 250, 251, 252, 253, 254, 255, 256, 257, 258, 259, 260, 261, 262, 263), (295, 273, 296), (264, 273, 265), (296, 273, 264), (265, 273, 266), (294, 273, 295), (293, 273, 294), (292, 273, 293), (291, 273, 292), (290, 273, 291), (289, 273, 290), (288, 273, 289), (287, 273, 288), (286, 273, 287), (285, 273, 286), (284, 273, 285), (283, 273, 284), (282, 273, 283), (281, 273, 282), (280, 273, 281), (279, 273, 280), (278, 273, 279), (277, 273, 278), (276, 273, 277), (275, 273, 276), (274, 273, 275), (272, 273, 274), (271, 273, 272), (270, 273, 271), (269, 273, 270), (268, 273, 269), (267, 273, 268), (266, 273, 267), (264, 265, 266, 267, 268, 269, 270, 271, 272, 274, 275, 276, 277, 278, 279, 280, 281, 282, 283, 284, 285, 286, 287, 288, 289, 290, 291, 292, 293, 294, 295, 296), (328, 306, 329), (297, 306, 298), (329, 306, 297), (298, 306, 299), (327, 306, 328), (326, 306, 327), (325, 306, 326), (324, 306, 325), (323, 306, 324), (322, 306, 323), (321, 306, 322), (320, 306, 321), (319, 306, 320), (318, 306, 319), (317, 306, 318), (316, 306, 317), (315, 306, 316), (314, 306, 315), (313, 306, 314), (312, 306, 313), (311, 306, 312), (310, 306, 311), (309, 306, 310), (308, 306, 309), (307, 306, 308), (305, 306, 307), (304, 306, 305), (303, 306, 304), (302, 306, 303), (301, 306, 302), (300, 306, 301), (299, 306, 300), (297, 298, 299, 300, 301, 302, 303, 304, 305, 307, 308, 309, 310, 311, 312, 313, 314, 315, 316, 317, 318, 319, 320, 321, 322, 323, 324, 325, 326, 327, 328, 329), (361, 339, 362), (330, 339, 331), (362, 339, 330), (331, 339, 332), (360, 339, 361), (359, 339, 360), (358, 339, 359), (357, 339, 358), (356, 339, 357), (355, 339, 356), (354, 339, 355), (353, 339, 354), (352, 339, 353), (351, 339, 352), (350, 339, 351), (349, 339, 350), (348, 339, 349), (347, 339, 348), (346, 339, 347), (345, 339, 346), (344, 339, 345), (343, 339, 344), (342, 339, 343), (341, 339, 342), (340, 339, 341), (338, 339, 340), (337, 339, 338), (336, 339, 337), (335, 339, 336), (334, 339, 335), (333, 339, 334), (332, 339, 333), (330, 331, 332, 333, 334, 335, 336, 337, 338, 340, 341, 342, 343, 344, 345, 346, 347, 348, 349, 350, 351, 352, 353, 354, 355, 356, 357, 358, 359, 360, 361, 362), (394, 372, 395), (363, 372, 364), (395, 372, 363), (364, 372, 365), (393, 372, 394), (392, 372, 393), (391, 372, 392), (390, 372, 391), (389, 372, 390), (388, 372, 389), (387, 372, 388), (386, 372, 387), (385, 372, 386), (384, 372, 385), (383, 372, 384), (382, 372, 383), (381, 372, 382), (380, 372, 381), (379, 372, 380), (378, 372, 379), (377, 372, 378), (376, 372, 377), (375, 372, 376), (374, 372, 375), (373, 372, 374), (371, 372, 373), (370, 372, 371), (369, 372, 370), (368, 372, 369), (367, 372, 368), (366, 372, 367), (365, 372, 366), (363, 364, 365, 366, 367, 368, 369, 370, 371, 373, 374, 375, 376, 377, 378, 379, 380, 381, 382, 383, 384, 385, 386, 387, 388, 389, 390, 391, 392, 393, 394, 395), (427, 405, 428), (396, 405, 397), (428, 405, 396), (397, 405, 398), (426, 405, 427), (425, 405, 426), (424, 405, 425), (423, 405, 424), (422, 405, 423), (421, 405, 422), (420, 405, 421), (419, 405, 420), (418, 405, 419), (417, 405, 418), (416, 405, 417), (415, 405, 416), (414, 405, 415), (413, 405, 414), (412, 405, 413), (411, 405, 412), (410, 405, 411), (409, 405, 410), (408, 405, 409), (407, 405, 408), (406, 405, 407), (404, 405, 406), (403, 405, 404), (402, 405, 403), (401, 405, 402), (400, 405, 401), (399, 405, 400), (398, 405, 399), (396, 397, 398, 399, 400, 401, 402, 403, 404, 406, 407, 408, 409, 410, 411, 412, 413, 414, 415, 416, 417, 418, 419, 420, 421, 422, 423, 424, 425, 426, 427, 428), (429, 430, 432, 431), (431, 432, 434, 433), (433, 434, 436, 435), (435, 436, 438, 437), (437, 438, 440, 439), (439, 440, 442, 441), (441, 442, 444, 443), (443, 444, 446, 445), (445, 446, 448, 447), (447, 448, 450, 449), (449, 450, 452, 451), (451, 452, 454, 453), (453, 454, 456, 455), (455, 456, 458, 457), (457, 458, 460, 459), (459, 460, 462, 461), (461, 462, 464, 463), (463, 464, 466, 465), (465, 466, 468, 467), (467, 468, 470, 469), (469, 470, 472, 471), (471, 472, 474, 473), (473, 474, 476, 475), (475, 476, 478, 477), (477, 478, 480, 479), (479, 480, 482, 481), (481, 482, 484, 483), (483, 484, 486, 485), (485, 486, 488, 487), (487, 488, 490, 489), (472, 470, 513, 514), (491, 492, 430, 429), (489, 490, 492, 491), (429, 431, 433, 435, 437, 439, 441, 443, 445, 447, 449, 451, 453, 455, 457, 459, 461, 463, 465, 467, 469, 471, 473, 475, 477, 479, 481, 483, 485, 487, 489, 491), (448, 446, 501, 502), (486, 484, 520, 521), (462, 460, 508, 509), (438, 436, 496, 497), (476, 474, 515, 516), (432, 430, 493, 494), (452, 450, 503, 504), (490, 488, 522, 523), (466, 464, 510, 511), (442, 440, 498, 499), (480, 478, 517, 518), (456, 454, 505, 506), (430, 492, 524, 493), (470, 468, 512, 513), (446, 444, 500, 501), (484, 482, 519, 520), (460, 458, 507, 508), (436, 434, 495, 496), (474, 472, 514, 515), (450, 448, 502, 503), (488, 486, 521, 522), (464, 462, 509, 510), (440, 438, 497, 498), (478, 476, 516, 517), (454, 452, 504, 505), (492, 490, 523, 524), (468, 466, 511, 512), (444, 442, 499, 500), (482, 480, 518, 519), (458, 456, 506, 507), (434, 432, 494, 495)])
me_cone.polygons.foreach_set('use_smooth', [1, 1, 1, 1, 1, 1, 1, 1, 1, 1, 1, 1, 1, 1, 1, 1, 1, 1, 1, 1, 1, 1, 1, 1, 1, 1, 1, 1, 1, 1, 1, 1, 1, 1, 1, 1, 1, 1, 1, 1, 1, 1, 1, 1, 1, 1, 1, 1, 1, 1, 1, 1, 1, 1, 1, 1, 1, 1, 1, 1, 1, 1, 1, 1, 1, 1, 1, 1, 1, 1, 1, 1, 1, 1, 1, 1, 1, 1, 1, 1, 1, 1, 1, 1, 1, 1, 1, 1, 1, 1, 1, 1, 1, 1, 1, 1, 1, 1, 1, 1, 1, 1, 1, 1, 1, 1, 1, 1, 1, 1, 1, 1, 1, 1, 1, 1, 1, 1, 1, 1, 1, 1, 1, 1, 1, 1, 1, 1, 1, 1, 1, 1, 1, 1, 1, 1, 1, 1, 1, 1, 1, 1, 1, 1, 1, 1, 1, 1, 1, 1, 1, 1, 1, 1, 1, 1, 1, 1, 1, 1, 1, 1, 1, 1, 1, 1, 1, 1, 1, 1, 1, 1, 1, 1, 1, 1, 1, 1, 1, 1, 1, 1, 1, 1, 1, 1, 1, 1, 1, 1, 1, 1, 1, 1, 1, 1, 1, 1, 1, 1, 1, 1, 1, 1, 1, 1, 1, 1, 1, 1, 1, 1, 1, 1, 1, 1, 1, 1, 1, 1, 1, 1, 1, 1, 1, 1, 1, 1, 1, 1, 1, 1, 1, 1, 1, 1, 1, 1, 1, 1, 1, 1, 1, 1, 1, 1, 1, 1, 1, 1, 1, 1, 1, 1, 1, 1, 1, 1, 1, 1, 1, 1, 1, 1, 1, 1, 1, 1, 1, 1, 1, 1, 1, 1, 1, 1, 1, 1, 1, 1, 1, 1, 1, 1, 1, 1, 1, 1, 1, 1, 1, 1, 1, 1, 1, 1, 1, 1, 1, 1, 1, 1, 1, 1, 1, 1, 1, 1, 1, 1, 1, 1, 1, 1, 1, 1, 1, 1, 1, 1, 1, 1, 1, 1, 1, 1, 1, 1, 1, 1, 1, 1, 1, 1, 1, 1, 1, 1, 1, 1, 1, 1, 1, 1, 1, 1, 1, 1, 1, 1, 1, 1, 1, 1, 1, 1, 1, 1, 1, 1, 1, 1, 1, 1, 1, 1, 1, 1, 1, 1, 1, 1, 1, 1, 1, 1, 1, 1, 1, 1, 1, 1, 1, 1, 1, 1, 1, 1, 1, 1, 1, 1, 1, 1, 1, 1, 1, 1, 1, 1, 1, 1, 1, 1, 1, 1, 1, 1, 1, 1, 1, 1, 1, 1, 1, 1, 1, 1, 1, 1, 1, 1, 1, 1, 1, 1, 1, 1, 1, 0, 0, 0, 0, 0, 0, 0, 0, 0, 0, 0, 0, 0, 0, 0, 0, 0, 0, 0, 0, 0, 0, 0, 0, 0, 0, 0, 0, 0, 0, 0, 0, 0, 0, 0, 0, 0, 0, 0, 0, 0, 0, 0, 0, 0, 0, 0, 0, 0, 0, 0, 0, 0, 0, 0, 0, 0, 0, 0, 0, 0, 0, 0, 0, 0])
me_cone.polygons.foreach_set('material_index', [0, 0, 0, 0, 0, 0, 0, 0, 0, 0, 0, 0, 0, 0, 0, 0, 0, 0, 0, 0, 0, 0, 0, 0, 0, 0, 0, 0, 0, 0, 0, 0, 0, 0, 0, 0, 0, 0, 0, 0, 0, 0, 0, 0, 0, 0, 0, 0, 0, 0, 0, 0, 0, 0, 0, 0, 0, 0, 0, 0, 0, 0, 0, 0, 0, 0, 0, 0, 0, 0, 0, 0, 0, 0, 0, 0, 0, 0, 0, 0, 0, 0, 0, 0, 0, 0, 0, 0, 0, 0, 0, 0, 0, 0, 0, 0, 0, 0, 0, 0, 0, 0, 0, 0, 0, 0, 0, 0, 0, 0, 0, 0, 0, 0, 0, 0, 0, 0, 0, 0, 0, 0, 0, 0, 0, 0, 0, 0, 0, 0, 0, 0, 0, 0, 0, 0, 0, 0, 0, 0, 0, 0, 0, 0, 0, 0, 0, 0, 0, 0, 0, 0, 0, 0, 0, 0, 0, 0, 0, 0, 0, 0, 0, 0, 0, 0, 0, 0, 0, 0, 0, 0, 0, 0, 0, 0, 0, 0, 0, 0, 0, 0, 0, 0, 0, 0, 0, 0, 0, 0, 0, 0, 0, 0, 0, 0, 0, 0, 0, 0, 0, 0, 0, 0, 0, 0, 0, 0, 0, 0, 0, 0, 0, 0, 0, 0, 0, 0, 0, 0, 0, 0, 0, 0, 0, 0, 0, 0, 0, 0, 0, 0, 0, 0, 0, 0, 0, 0, 0, 0, 0, 0, 0, 0, 0, 0, 0, 0, 0, 0, 0, 0, 0, 0, 0, 0, 0, 0, 0, 0, 0, 0, 0, 0, 0, 0, 0, 0, 0, 0, 0, 0, 0, 0, 0, 0, 0, 0, 0, 0, 0, 0, 0, 0, 0, 0, 0, 0, 0, 0, 0, 0, 0, 0, 0, 0, 0, 0, 0, 0, 0, 0, 0, 0, 0, 0, 0, 0, 0, 0, 0, 0, 0, 0, 0, 0, 0, 0, 0, 0, 0, 0, 0, 0, 0, 0, 0, 0, 0, 0, 0, 0, 0, 0, 0, 0, 0, 0, 0, 0, 0, 0, 0, 0, 0, 0, 0, 0, 0, 0, 0, 0, 0, 0, 0, 0, 0, 0, 0, 0, 0, 0, 0, 0, 0, 0, 0, 0, 0, 0, 0, 0, 0, 0, 0, 0, 0, 0, 0, 0, 0, 0, 0, 0, 0, 0, 0, 0, 0, 0, 0, 0, 0, 0, 0, 0, 0, 0, 0, 0, 0, 0, 0, 0, 0, 0, 0, 0, 0, 0, 0, 0, 0, 0, 0, 0, 0, 0, 0, 0, 0, 0, 0, 0, 0, 0, 0, 0, 0, 1, 1, 1, 1, 1, 1, 1, 1, 1, 1, 1, 1, 1, 1, 1, 1, 1, 1, 1, 1, 1, 1, 1, 1, 1, 1, 1, 1, 1, 1, 1, 1, 1, 1, 1, 1, 1, 1, 1, 1, 1, 1, 1, 1, 1, 1, 1, 1, 1, 1, 1, 1, 1, 1, 1, 1, 1, 1, 1, 1, 1, 1, 1, 1, 1])
me_cone.materials.append(mat_material)
me_cone.materials.append(mat_material_001)
me_cone.use_remesh_preserve_volume = False
me_cone.use_remesh_preserve_attributes = False
me_cone.use_mirror_vertex_groups = False
me_cone.update()
me_plane = bpy.data.meshes.new('Plane')
me_plane.from_pydata([(8.0, -8.0, 0.0), (-8.0, -8.0, 0.0), (8.0, 8.0, 0.0), (-8.0, 8.0, 0.0), (7.143, -8.0, 0.0), (4.286, -8.0, 0.0), (1.429, -8.0, 0.0), (-1.429, -8.0, 0.0), (-4.286, -8.0, 0.0), (-7.143, -8.0, 0.0), (7.143, 8.0, 0.0), (4.286, 8.0, 0.0), (1.429, 8.0, 0.0), (-1.429, 8.0, 0.0), (-4.286, 8.0, 0.0), (-7.143, 8.0, 0.0), (8.0, -7.143, 0.0), (8.0, -4.286, 0.0), (8.0, -1.429, 0.0), (8.0, 1.429, 0.0), (8.0, 4.286, 0.0), (8.0, 7.143, 0.0), (-8.0, 7.143, 0.0), (-8.0, 4.286, 0.0), (-8.0, 1.429, 0.0), (-8.0, -1.429, 0.0), (-8.0, -4.286, 0.0), (-8.0, -7.143, 0.0), (-7.143, -7.143, 0.0), (-7.143, -4.286, 0.0), (-7.143, -1.429, 0.0), (-7.143, 1.429, 0.0), (-7.143, 4.286, 0.0), (-7.143, 7.143, 0.0), (-4.286, -7.143, 0.0), (-4.286, 7.143, 0.0), (-1.429, -7.143, 0.0), (-1.429, 7.143, 0.0), (1.429, -7.143, 0.0), (1.429, 7.143, 0.0), (4.286, -7.143, 0.0), (4.286, 7.143, 0.0), (7.143, -7.143, 0.0), (7.143, -4.286, 0.0), (7.143, -1.429, 0.0), (7.143, 1.429, 0.0), (7.143, 4.286, 0.0), (7.143, 7.143, 0.0)], [], [(47, 21, 2, 10), (22, 33, 15, 3), (33, 35, 14, 15), (35, 37, 13, 14), (37, 39, 12, 13), (39, 41, 11, 12), (41, 47, 10, 11), (1, 9, 28, 27), (27, 28, 29, 26), (26, 29, 30, 25), (25, 30, 31, 24), (24, 31, 32, 23), (23, 32, 33, 22), (9, 8, 34, 28), (8, 7, 36, 34), (7, 6, 38, 36), (6, 5, 40, 38), (5, 4, 42, 40), (4, 0, 16, 42), (42, 16, 17, 43), (43, 17, 18, 44), (44, 18, 19, 45), (45, 19, 20, 46), (46, 20, 21, 47)])
me_plane.use_remesh_preserve_volume = False
me_plane.use_remesh_preserve_attributes = False
me_plane.use_mirror_vertex_groups = False
me_plane.update()
me_plane_001 = bpy.data.meshes.new('Plane.001')
me_plane_001.from_pydata([(1.0, -1.0, 0.0), (-1.0, -1.0, 0.0), (1.0, 1.0, 0.0), (-1.0, 1.0, 0.0)], [], [(1, 0, 2, 3)])
me_plane_001.materials.append(mat_material_002)
me_plane_001.use_remesh_preserve_volume = False
me_plane_001.use_remesh_preserve_attributes = False
me_plane_001.use_mirror_vertex_groups = False
me_plane_001.update()

# ---- objects
ob_cube_001 = bpy.data.objects.new('Cube.001', me_cube_001)
ob_camera = bpy.data.objects.new('Camera', cam_camera)
ob_lamp = bpy.data.objects.new('Lamp', light_lamp)
ob_cone = bpy.data.objects.new('Cone', me_cone)
ob_plane = bpy.data.objects.new('Plane', me_plane)
ob_plane_001 = bpy.data.objects.new('Plane.001', me_plane_001)

# ---- transforms, parenting, visibility, modifiers, constraints
ob_cube_001.location = (-3.102, -8.946, -3.102)
ob_cube_001.rotation_euler = (0.0, -0.0, -0.8072)
ob_cube_001.scale = (1.008, 1.008, 1.008)
ob_cube_001.lineart.crease_threshold = 0.0
ob_camera.location = (13.47, 6.769, 3.815)
ob_camera.rotation_euler = (1.109, 0.01082, 0.8149)
ob_camera.scale = (1.595, 1.595, 1.595)
ob_camera.lock_rotations_4d = False
ob_camera.empty_display_type = 'ARROWS'
ob_camera.color = (0.0, 0.0, 0.0, 0.0)
ob_camera.display_type = 'WIRE'
ob_camera.lineart.crease_threshold = 0.0
_c = ob_camera.constraints.new('TRACK_TO'); _c.name = 'AutoTrack'
_c.target = ob_cube_001
ob_lamp.location = (0.2143, 7.856, 15.27)
ob_lamp.rotation_euler = (0.6503, 0.05522, 1.866)
ob_lamp.scale = (1.595, 1.595, 1.595)
ob_lamp.lock_rotations_4d = False
ob_lamp.empty_display_type = 'ARROWS'
ob_lamp.color = (0.0, 0.0, 0.0, 0.0)
ob_lamp.lineart.crease_threshold = 0.0
ob_cone.location = (-1.0, -1.344e-07, 1.0)
ob_cone.rotation_euler = (-1.344e-07, 1.571, 0.0)
ob_cone.scale = (2.0, 2.01, 4.0)
ob_cone.lineart.crease_threshold = 0.0
_m = ob_cone.modifiers.new('ParticleSystem 1', 'PARTICLE_SYSTEM')
ob_plane.location = (0.0, 0.0, -3.0)
ob_plane.scale = (3.0, 3.0, 3.0)
ob_plane.lineart.crease_threshold = 0.0
_m = ob_plane.modifiers.new('ParticleSystem 1', 'PARTICLE_SYSTEM')
ob_plane_001.location = (0.0, 4.528e-07, -2.999)
ob_plane_001.scale = (30.0, 30.0, 30.0)
ob_plane_001.lineart.crease_threshold = 0.0

# ---- collection membership
col_collection_1.objects.link(ob_cube_001)
col_collection_1.objects.link(ob_camera)
col_collection_1.objects.link(ob_lamp)
col_collection_2.objects.link(ob_cone)
col_collection_3.objects.link(ob_plane)
col_collection_4.objects.link(ob_plane_001)

# ---- scene / render settings (as saved in the file)
scene.camera = ob_camera
scene.frame_start = 1; scene.frame_end = 250; scene.frame_set(1)
scene.render.engine = 'BLENDER_EEVEE_NEXT'
scene.render.image_settings.color_mode = 'RGB'
scene.render.image_settings.compression = 90
scene.render.resolution_percentage = 29
scene.render.dither_intensity = 0.0
scene.render.bake_margin = 2
scene.cycles.use_denoising = False
scene.cycles.samples = 10
scene.cycles.sampling_pattern = 'TABULATED_SOBOL'
scene.cycles.light_sampling_threshold = 0.0
scene.cycles.use_adaptive_sampling = False
scene.cycles.use_light_tree = False
scene.cycles.blur_glossy = 0.0
scene.cycles.volume_bounces = 1
scene.cycles.pixel_filter_type = 'GAUSSIAN'
scene.cycles.sample_clamp_indirect = 0.0
scene.view_settings.view_transform = 'Standard'
bpy.context.view_layer.update()
